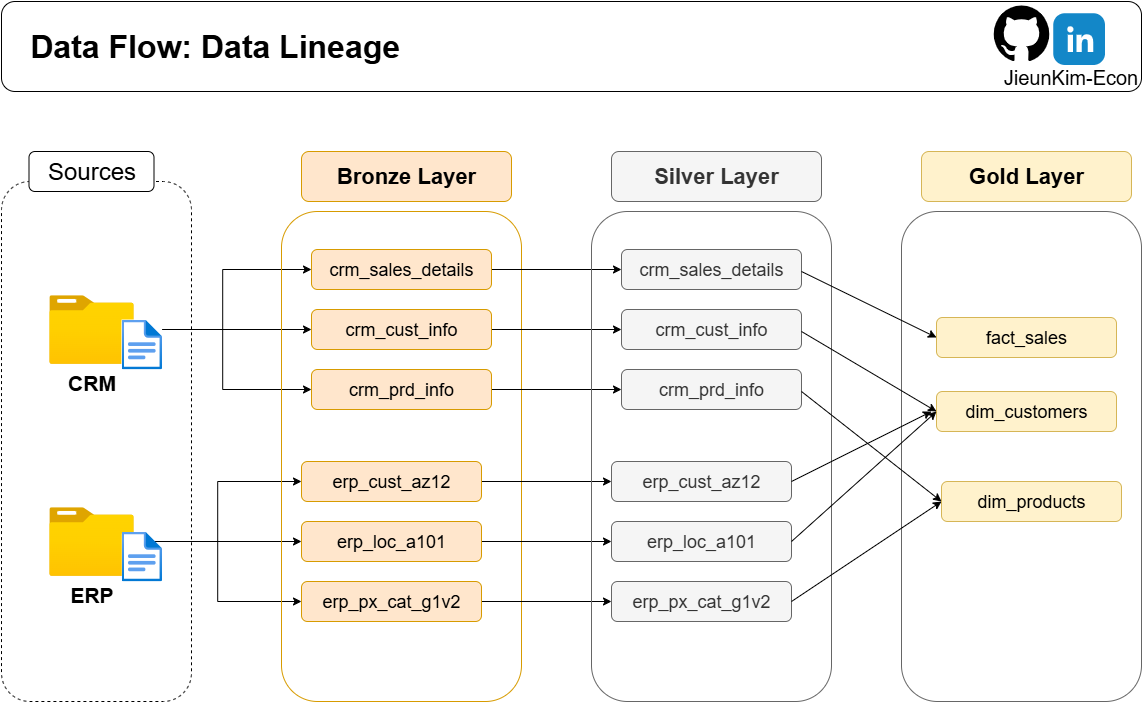

The diagram above was exported from draw.io. Its source (the exported page's mxGraphModel, read from the mxfile embedded in the PNG):
<mxGraphModel dx="1426" dy="743" grid="1" gridSize="10" guides="1" tooltips="1" connect="1" arrows="1" fold="1" page="1" pageScale="1" pageWidth="1920" pageHeight="1200" math="0" shadow="0">
  <root>
    <mxCell id="0" />
    <mxCell id="1" parent="0" />
    <mxCell id="E2AumMXicUmy7FZAUkIS-1" value="" style="rounded=1;whiteSpace=wrap;html=1;fillColor=none;dashed=1;" parent="1" vertex="1">
      <mxGeometry x="210" y="320" width="190" height="520" as="geometry" />
    </mxCell>
    <mxCell id="E2AumMXicUmy7FZAUkIS-2" value="&lt;font&gt;Sources&lt;/font&gt;" style="rounded=1;whiteSpace=wrap;html=1;fontSize=24;" parent="1" vertex="1">
      <mxGeometry x="237.5" y="290" width="125" height="40" as="geometry" />
    </mxCell>
    <mxCell id="w-jQkJt35ELhOSxEpIo9-13" style="edgeStyle=orthogonalEdgeStyle;rounded=0;orthogonalLoop=1;jettySize=auto;html=1;" parent="1" source="w-jQkJt35ELhOSxEpIo9-6" target="w-jQkJt35ELhOSxEpIo9-11" edge="1">
      <mxGeometry relative="1" as="geometry" />
    </mxCell>
    <mxCell id="w-jQkJt35ELhOSxEpIo9-14" style="edgeStyle=orthogonalEdgeStyle;rounded=0;orthogonalLoop=1;jettySize=auto;html=1;entryX=0;entryY=0.5;entryDx=0;entryDy=0;" parent="1" source="w-jQkJt35ELhOSxEpIo9-6" target="w-jQkJt35ELhOSxEpIo9-10" edge="1">
      <mxGeometry relative="1" as="geometry" />
    </mxCell>
    <mxCell id="w-jQkJt35ELhOSxEpIo9-15" style="edgeStyle=orthogonalEdgeStyle;rounded=0;orthogonalLoop=1;jettySize=auto;html=1;entryX=0;entryY=0.5;entryDx=0;entryDy=0;" parent="1" source="w-jQkJt35ELhOSxEpIo9-6" target="w-jQkJt35ELhOSxEpIo9-12" edge="1">
      <mxGeometry relative="1" as="geometry" />
    </mxCell>
    <mxCell id="w-jQkJt35ELhOSxEpIo9-6" value="&lt;font style=&quot;font-size: 21px;&quot;&gt;&lt;b style=&quot;&quot;&gt;CRM&lt;/b&gt;&lt;/font&gt;" style="image;aspect=fixed;html=1;points=[];align=center;fontSize=12;image=img/lib/azure2/general/Folder_Blank.svg;" parent="1" vertex="1">
      <mxGeometry x="257.75" y="433.71000000000004" width="84.5" height="68.58" as="geometry" />
    </mxCell>
    <mxCell id="w-jQkJt35ELhOSxEpIo9-23" style="edgeStyle=orthogonalEdgeStyle;rounded=0;orthogonalLoop=1;jettySize=auto;html=1;" parent="1" source="w-jQkJt35ELhOSxEpIo9-7" target="w-jQkJt35ELhOSxEpIo9-21" edge="1">
      <mxGeometry relative="1" as="geometry" />
    </mxCell>
    <mxCell id="w-jQkJt35ELhOSxEpIo9-24" style="edgeStyle=orthogonalEdgeStyle;rounded=0;orthogonalLoop=1;jettySize=auto;html=1;entryX=0;entryY=0.5;entryDx=0;entryDy=0;" parent="1" source="w-jQkJt35ELhOSxEpIo9-7" target="w-jQkJt35ELhOSxEpIo9-20" edge="1">
      <mxGeometry relative="1" as="geometry" />
    </mxCell>
    <mxCell id="w-jQkJt35ELhOSxEpIo9-25" style="edgeStyle=orthogonalEdgeStyle;rounded=0;orthogonalLoop=1;jettySize=auto;html=1;entryX=0;entryY=0.5;entryDx=0;entryDy=0;" parent="1" source="w-jQkJt35ELhOSxEpIo9-7" target="w-jQkJt35ELhOSxEpIo9-22" edge="1">
      <mxGeometry relative="1" as="geometry" />
    </mxCell>
    <mxCell id="w-jQkJt35ELhOSxEpIo9-7" value="&lt;b style=&quot;&quot;&gt;&lt;font style=&quot;font-size: 21px;&quot;&gt;ERP&lt;/font&gt;&lt;/b&gt;" style="image;aspect=fixed;html=1;points=[];align=center;fontSize=12;image=img/lib/azure2/general/Folder_Blank.svg;" parent="1" vertex="1">
      <mxGeometry x="257.75" y="645.7099999999999" width="84.5" height="68.58" as="geometry" />
    </mxCell>
    <mxCell id="w-jQkJt35ELhOSxEpIo9-8" value="" style="rounded=1;whiteSpace=wrap;html=1;fillColor=none;strokeColor=#d79b00;" parent="1" vertex="1">
      <mxGeometry x="490" y="350" width="240" height="490" as="geometry" />
    </mxCell>
    <mxCell id="w-jQkJt35ELhOSxEpIo9-9" value="&lt;font style=&quot;font-size: 22px;&quot;&gt;Bronze Layer&lt;/font&gt;" style="rounded=1;whiteSpace=wrap;html=1;fillColor=#ffe6cc;strokeColor=#d79b00;fontStyle=1" parent="1" vertex="1">
      <mxGeometry x="510" y="290" width="210" height="50" as="geometry" />
    </mxCell>
    <mxCell id="o4dE3zgwGKhGLiTW3lJI-9" style="edgeStyle=orthogonalEdgeStyle;rounded=0;orthogonalLoop=1;jettySize=auto;html=1;exitX=1;exitY=0.5;exitDx=0;exitDy=0;entryX=0;entryY=0.5;entryDx=0;entryDy=0;" parent="1" source="w-jQkJt35ELhOSxEpIo9-10" target="o4dE3zgwGKhGLiTW3lJI-3" edge="1">
      <mxGeometry relative="1" as="geometry" />
    </mxCell>
    <mxCell id="w-jQkJt35ELhOSxEpIo9-10" value="&lt;span&gt;crm_sales_details&lt;/span&gt;" style="rounded=1;whiteSpace=wrap;html=1;fillColor=#ffe6cc;strokeColor=#d79b00;fontStyle=0;fontSize=18;" parent="1" vertex="1">
      <mxGeometry x="520" y="388" width="180" height="40" as="geometry" />
    </mxCell>
    <mxCell id="o4dE3zgwGKhGLiTW3lJI-10" style="edgeStyle=orthogonalEdgeStyle;rounded=0;orthogonalLoop=1;jettySize=auto;html=1;exitX=1;exitY=0.5;exitDx=0;exitDy=0;" parent="1" source="w-jQkJt35ELhOSxEpIo9-11" target="o4dE3zgwGKhGLiTW3lJI-4" edge="1">
      <mxGeometry relative="1" as="geometry" />
    </mxCell>
    <mxCell id="w-jQkJt35ELhOSxEpIo9-11" value="&lt;span&gt;crm_cust_info&lt;/span&gt;" style="rounded=1;whiteSpace=wrap;html=1;fillColor=#ffe6cc;strokeColor=#d79b00;fontStyle=0;fontSize=18;" parent="1" vertex="1">
      <mxGeometry x="520" y="448" width="180" height="40" as="geometry" />
    </mxCell>
    <mxCell id="o4dE3zgwGKhGLiTW3lJI-11" style="edgeStyle=orthogonalEdgeStyle;rounded=0;orthogonalLoop=1;jettySize=auto;html=1;exitX=1;exitY=0.5;exitDx=0;exitDy=0;" parent="1" source="w-jQkJt35ELhOSxEpIo9-12" target="o4dE3zgwGKhGLiTW3lJI-5" edge="1">
      <mxGeometry relative="1" as="geometry" />
    </mxCell>
    <mxCell id="w-jQkJt35ELhOSxEpIo9-12" value="&lt;span&gt;crm_prd_info&lt;/span&gt;" style="rounded=1;whiteSpace=wrap;html=1;fillColor=#ffe6cc;strokeColor=#d79b00;fontStyle=0;fontSize=18;" parent="1" vertex="1">
      <mxGeometry x="520" y="508" width="180" height="40" as="geometry" />
    </mxCell>
    <mxCell id="o4dE3zgwGKhGLiTW3lJI-12" style="edgeStyle=orthogonalEdgeStyle;rounded=0;orthogonalLoop=1;jettySize=auto;html=1;exitX=1;exitY=0.5;exitDx=0;exitDy=0;" parent="1" source="w-jQkJt35ELhOSxEpIo9-20" target="o4dE3zgwGKhGLiTW3lJI-6" edge="1">
      <mxGeometry relative="1" as="geometry" />
    </mxCell>
    <mxCell id="w-jQkJt35ELhOSxEpIo9-20" value="&lt;span&gt;erp_cust_az12&lt;/span&gt;" style="rounded=1;whiteSpace=wrap;html=1;fillColor=#ffe6cc;strokeColor=#d79b00;fontStyle=0;fontSize=18;" parent="1" vertex="1">
      <mxGeometry x="510" y="600" width="180" height="40" as="geometry" />
    </mxCell>
    <mxCell id="o4dE3zgwGKhGLiTW3lJI-13" style="edgeStyle=orthogonalEdgeStyle;rounded=0;orthogonalLoop=1;jettySize=auto;html=1;exitX=1;exitY=0.5;exitDx=0;exitDy=0;" parent="1" source="w-jQkJt35ELhOSxEpIo9-21" target="o4dE3zgwGKhGLiTW3lJI-7" edge="1">
      <mxGeometry relative="1" as="geometry" />
    </mxCell>
    <mxCell id="w-jQkJt35ELhOSxEpIo9-21" value="&lt;span&gt;erp_loc_a101&lt;/span&gt;" style="rounded=1;whiteSpace=wrap;html=1;fillColor=#ffe6cc;strokeColor=#d79b00;fontStyle=0;fontSize=18;" parent="1" vertex="1">
      <mxGeometry x="510" y="660" width="180" height="40" as="geometry" />
    </mxCell>
    <mxCell id="o4dE3zgwGKhGLiTW3lJI-14" style="edgeStyle=orthogonalEdgeStyle;rounded=0;orthogonalLoop=1;jettySize=auto;html=1;exitX=1;exitY=0.5;exitDx=0;exitDy=0;" parent="1" source="w-jQkJt35ELhOSxEpIo9-22" target="o4dE3zgwGKhGLiTW3lJI-8" edge="1">
      <mxGeometry relative="1" as="geometry" />
    </mxCell>
    <mxCell id="w-jQkJt35ELhOSxEpIo9-22" value="&lt;span&gt;erp_px_cat_g1v2&lt;/span&gt;" style="rounded=1;whiteSpace=wrap;html=1;fillColor=#ffe6cc;strokeColor=#d79b00;fontStyle=0;fontSize=18;" parent="1" vertex="1">
      <mxGeometry x="510" y="720" width="180" height="40" as="geometry" />
    </mxCell>
    <mxCell id="o4dE3zgwGKhGLiTW3lJI-1" value="" style="rounded=1;whiteSpace=wrap;html=1;fillColor=none;strokeColor=#666666;fontColor=#333333;" parent="1" vertex="1">
      <mxGeometry x="800" y="350" width="240" height="490" as="geometry" />
    </mxCell>
    <mxCell id="o4dE3zgwGKhGLiTW3lJI-2" value="&lt;font style=&quot;font-size: 22px;&quot;&gt;Silver Layer&lt;/font&gt;" style="rounded=1;whiteSpace=wrap;html=1;fillColor=#f5f5f5;strokeColor=#666666;fontStyle=1;fontColor=#333333;" parent="1" vertex="1">
      <mxGeometry x="820" y="290" width="210" height="50" as="geometry" />
    </mxCell>
    <mxCell id="o4dE3zgwGKhGLiTW3lJI-3" value="&lt;span&gt;crm_sales_details&lt;/span&gt;" style="rounded=1;whiteSpace=wrap;html=1;fillColor=#f5f5f5;strokeColor=#666666;fontStyle=0;fontSize=18;fontColor=#333333;" parent="1" vertex="1">
      <mxGeometry x="830" y="388" width="180" height="40" as="geometry" />
    </mxCell>
    <mxCell id="o4dE3zgwGKhGLiTW3lJI-4" value="&lt;span&gt;crm_cust_info&lt;/span&gt;" style="rounded=1;whiteSpace=wrap;html=1;fillColor=#f5f5f5;strokeColor=#666666;fontStyle=0;fontSize=18;fontColor=#333333;" parent="1" vertex="1">
      <mxGeometry x="830" y="448" width="180" height="40" as="geometry" />
    </mxCell>
    <mxCell id="o4dE3zgwGKhGLiTW3lJI-5" value="&lt;span&gt;crm_prd_info&lt;/span&gt;" style="rounded=1;whiteSpace=wrap;html=1;fillColor=#f5f5f5;strokeColor=#666666;fontStyle=0;fontSize=18;fontColor=#333333;" parent="1" vertex="1">
      <mxGeometry x="830" y="508" width="180" height="40" as="geometry" />
    </mxCell>
    <mxCell id="o4dE3zgwGKhGLiTW3lJI-6" value="&lt;span&gt;erp_cust_az12&lt;/span&gt;" style="rounded=1;whiteSpace=wrap;html=1;fillColor=#f5f5f5;strokeColor=#666666;fontStyle=0;fontSize=18;fontColor=#333333;" parent="1" vertex="1">
      <mxGeometry x="820" y="600" width="180" height="40" as="geometry" />
    </mxCell>
    <mxCell id="o4dE3zgwGKhGLiTW3lJI-7" value="&lt;span&gt;erp_loc_a101&lt;/span&gt;" style="rounded=1;whiteSpace=wrap;html=1;fillColor=#f5f5f5;strokeColor=#666666;fontStyle=0;fontSize=18;fontColor=#333333;" parent="1" vertex="1">
      <mxGeometry x="820" y="660" width="180" height="40" as="geometry" />
    </mxCell>
    <mxCell id="o4dE3zgwGKhGLiTW3lJI-8" value="&lt;span&gt;erp_px_cat_g1v2&lt;/span&gt;" style="rounded=1;whiteSpace=wrap;html=1;fillColor=#f5f5f5;strokeColor=#666666;fontStyle=0;fontSize=18;fontColor=#333333;" parent="1" vertex="1">
      <mxGeometry x="820" y="720" width="180" height="40" as="geometry" />
    </mxCell>
    <mxCell id="Rkp5hg7cd5bLwy2R8l5h-1" value="" style="rounded=1;whiteSpace=wrap;html=1;fillColor=none;strokeColor=#666666;fontColor=#333333;" parent="1" vertex="1">
      <mxGeometry x="1110" y="350" width="240" height="490" as="geometry" />
    </mxCell>
    <mxCell id="Rkp5hg7cd5bLwy2R8l5h-2" value="&lt;font style=&quot;font-size: 22px;&quot;&gt;Gold Layer&lt;/font&gt;" style="rounded=1;whiteSpace=wrap;html=1;fillColor=#fff2cc;strokeColor=#d6b656;fontStyle=1;" parent="1" vertex="1">
      <mxGeometry x="1130" y="290" width="210" height="50" as="geometry" />
    </mxCell>
    <mxCell id="Rkp5hg7cd5bLwy2R8l5h-3" value="&lt;span&gt;fact_sales&lt;/span&gt;" style="rounded=1;whiteSpace=wrap;html=1;fillColor=#fff2cc;strokeColor=#d6b656;fontStyle=0;fontSize=18;" parent="1" vertex="1">
      <mxGeometry x="1145" y="456" width="180" height="40" as="geometry" />
    </mxCell>
    <mxCell id="Rkp5hg7cd5bLwy2R8l5h-4" value="&lt;span&gt;dim_customers&lt;/span&gt;" style="rounded=1;whiteSpace=wrap;html=1;fillColor=#fff2cc;strokeColor=#d6b656;fontStyle=0;fontSize=18;" parent="1" vertex="1">
      <mxGeometry x="1145" y="530" width="180" height="40" as="geometry" />
    </mxCell>
    <mxCell id="Rkp5hg7cd5bLwy2R8l5h-5" value="&lt;span&gt;dim_products&lt;/span&gt;" style="rounded=1;whiteSpace=wrap;html=1;fillColor=#fff2cc;strokeColor=#d6b656;fontStyle=0;fontSize=18;" parent="1" vertex="1">
      <mxGeometry x="1150" y="620" width="180" height="40" as="geometry" />
    </mxCell>
    <mxCell id="Rkp5hg7cd5bLwy2R8l5h-11" value="" style="endArrow=classic;html=1;rounded=0;entryX=0;entryY=0.5;entryDx=0;entryDy=0;" parent="1" target="Rkp5hg7cd5bLwy2R8l5h-3" edge="1">
      <mxGeometry width="50" height="50" relative="1" as="geometry">
        <mxPoint x="1010" y="410" as="sourcePoint" />
        <mxPoint x="1145" y="466" as="targetPoint" />
      </mxGeometry>
    </mxCell>
    <mxCell id="Rkp5hg7cd5bLwy2R8l5h-12" value="" style="endArrow=classic;html=1;rounded=0;entryX=0;entryY=0.5;entryDx=0;entryDy=0;" parent="1" target="Rkp5hg7cd5bLwy2R8l5h-4" edge="1">
      <mxGeometry width="50" height="50" relative="1" as="geometry">
        <mxPoint x="1010" y="470" as="sourcePoint" />
        <mxPoint x="1145" y="536" as="targetPoint" />
      </mxGeometry>
    </mxCell>
    <mxCell id="Rkp5hg7cd5bLwy2R8l5h-13" value="" style="endArrow=classic;html=1;rounded=0;entryX=0;entryY=0.5;entryDx=0;entryDy=0;" parent="1" target="Rkp5hg7cd5bLwy2R8l5h-5" edge="1">
      <mxGeometry width="50" height="50" relative="1" as="geometry">
        <mxPoint x="1000" y="740" as="sourcePoint" />
        <mxPoint x="1135" y="820" as="targetPoint" />
      </mxGeometry>
    </mxCell>
    <mxCell id="Rkp5hg7cd5bLwy2R8l5h-14" value="" style="endArrow=classic;html=1;rounded=0;entryX=0;entryY=0.5;entryDx=0;entryDy=0;" parent="1" target="Rkp5hg7cd5bLwy2R8l5h-4" edge="1">
      <mxGeometry width="50" height="50" relative="1" as="geometry">
        <mxPoint x="1000" y="680" as="sourcePoint" />
        <mxPoint x="1150" y="580" as="targetPoint" />
      </mxGeometry>
    </mxCell>
    <mxCell id="Rkp5hg7cd5bLwy2R8l5h-15" value="" style="endArrow=classic;html=1;rounded=0;" parent="1" edge="1">
      <mxGeometry width="50" height="50" relative="1" as="geometry">
        <mxPoint x="1000" y="620" as="sourcePoint" />
        <mxPoint x="1140" y="550" as="targetPoint" />
      </mxGeometry>
    </mxCell>
    <mxCell id="Rkp5hg7cd5bLwy2R8l5h-16" value="" style="endArrow=classic;html=1;rounded=0;entryX=0;entryY=0.5;entryDx=0;entryDy=0;" parent="1" target="Rkp5hg7cd5bLwy2R8l5h-5" edge="1">
      <mxGeometry width="50" height="50" relative="1" as="geometry">
        <mxPoint x="1010" y="530" as="sourcePoint" />
        <mxPoint x="1145" y="610" as="targetPoint" />
      </mxGeometry>
    </mxCell>
    <mxCell id="-TFE0Dzdurcz4apxdh6e-4" value="" style="image;aspect=fixed;html=1;points=[];align=center;fontSize=12;image=img/lib/azure2/general/File.svg;imageBackground=default;" parent="1" vertex="1">
      <mxGeometry x="329.99999999999994" y="458" width="40.58" height="50" as="geometry" />
    </mxCell>
    <mxCell id="-TFE0Dzdurcz4apxdh6e-8" value="" style="image;aspect=fixed;html=1;points=[];align=center;fontSize=12;image=img/lib/azure2/general/File.svg;" parent="1" vertex="1">
      <mxGeometry x="330" y="670" width="40.58" height="50" as="geometry" />
    </mxCell>
    <mxCell id="-TFE0Dzdurcz4apxdh6e-10" value="&lt;span style=&quot;white-space: pre;&quot;&gt;&#09;&lt;/span&gt;&lt;b&gt;&lt;font style=&quot;font-size: 32px;&quot;&gt;Data Flow: Data Lineage&lt;/font&gt;&lt;/b&gt;" style="rounded=1;whiteSpace=wrap;html=1;fillColor=none;strokeColor=#000000;labelPosition=center;verticalLabelPosition=middle;align=left;verticalAlign=middle;" parent="1" vertex="1">
      <mxGeometry x="210" y="140" width="1140" height="90" as="geometry" />
    </mxCell>
    <UserObject label="" link="https://github.com/JieunKim-Econ" linkTarget="_blank" id="OUX84AQkQSF-LimD4OvL-1">
      <mxCell style="shape=image;html=1;verticalAlign=top;verticalLabelPosition=bottom;labelBackgroundColor=#ffffff;imageAspect=0;aspect=fixed;image=https://icons.diagrams.net/icon-cache1/Ionicons-2627/icon-social-github-1402.svg" vertex="1" parent="1">
        <mxGeometry x="1198.2499999999998" y="140" width="63.5" height="63.5" as="geometry" />
      </mxCell>
    </UserObject>
    <mxCell id="OUX84AQkQSF-LimD4OvL-2" value="JieunKim-Econ" style="text;html=1;align=center;verticalAlign=bottom;whiteSpace=wrap;rounded=0;fontSize=20;" vertex="1" parent="1">
      <mxGeometry x="1209.18" y="189.99" width="140.82" height="40.01" as="geometry" />
    </mxCell>
    <UserObject label="" link="https://www.linkedin.com/in/jieunk101/" linkTarget="_blank" id="OUX84AQkQSF-LimD4OvL-3">
      <mxCell style="shape=image;html=1;verticalAlign=top;verticalLabelPosition=bottom;labelBackgroundColor=#ffffff;imageAspect=0;aspect=fixed;image=https://icons.diagrams.net/icon-cache1/Social_media-2804/4_social-1072.svg" vertex="1" parent="1">
        <mxGeometry x="1261.7499999999998" y="151.75" width="51.75" height="51.75" as="geometry" />
      </mxCell>
    </UserObject>
  </root>
</mxGraphModel>